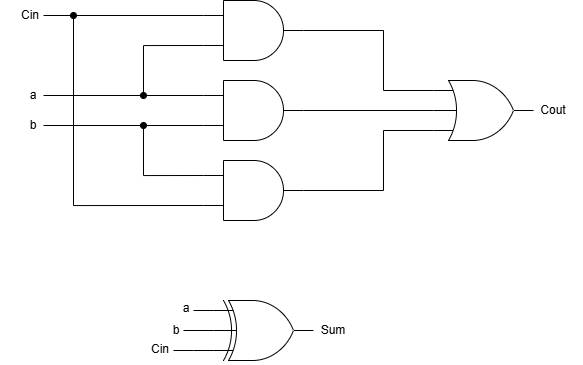

The diagram above was exported from draw.io. Its source (the exported page's mxGraphModel, read from the mxfile embedded in the PNG):
<mxGraphModel dx="1226" dy="736" grid="1" gridSize="10" guides="1" tooltips="1" connect="1" arrows="1" fold="1" page="1" pageScale="1" pageWidth="850" pageHeight="1100" math="0" shadow="0">
  <root>
    <mxCell id="0" />
    <mxCell id="1" parent="0" />
    <mxCell id="rAiw9rDR62GKQouXWlSu-2" edge="1" parent="1" source="rAiw9rDR62GKQouXWlSu-1" style="edgeStyle=orthogonalEdgeStyle;rounded=0;orthogonalLoop=1;jettySize=auto;html=1;exitX=1;exitY=0.5;exitDx=0;exitDy=0;exitPerimeter=0;endArrow=none;endFill=0;">
      <mxGeometry relative="1" as="geometry">
        <mxPoint x="560" y="390" as="targetPoint" />
      </mxGeometry>
    </mxCell>
    <mxCell id="rAiw9rDR62GKQouXWlSu-13" edge="1" parent="1" source="rAiw9rDR62GKQouXWlSu-1" style="edgeStyle=orthogonalEdgeStyle;rounded=0;orthogonalLoop=1;jettySize=auto;html=1;exitX=0;exitY=0.25;exitDx=0;exitDy=0;exitPerimeter=0;endArrow=oval;endFill=1;">
      <mxGeometry relative="1" as="geometry">
        <mxPoint x="250" y="315" as="targetPoint" />
      </mxGeometry>
    </mxCell>
    <mxCell id="rAiw9rDR62GKQouXWlSu-17" edge="1" parent="1" source="rAiw9rDR62GKQouXWlSu-1" style="edgeStyle=orthogonalEdgeStyle;rounded=0;orthogonalLoop=1;jettySize=auto;html=1;exitX=0;exitY=0.75;exitDx=0;exitDy=0;exitPerimeter=0;endArrow=oval;endFill=1;">
      <mxGeometry relative="1" as="geometry">
        <mxPoint x="320" y="395" as="targetPoint" />
      </mxGeometry>
    </mxCell>
    <mxCell id="rAiw9rDR62GKQouXWlSu-1" parent="1" style="verticalLabelPosition=bottom;shadow=0;dashed=0;align=center;html=1;verticalAlign=top;shape=mxgraph.electrical.logic_gates.logic_gate;operation=and;" value="" vertex="1">
      <mxGeometry height="60" width="100" x="380" y="300" as="geometry" />
    </mxCell>
    <mxCell id="rAiw9rDR62GKQouXWlSu-7" edge="1" parent="1" source="rAiw9rDR62GKQouXWlSu-4" style="rounded=0;orthogonalLoop=1;jettySize=auto;html=1;exitX=0;exitY=0.16666666666666666;exitDx=0;exitDy=0;exitPerimeter=0;endArrow=none;endFill=0;">
      <mxGeometry relative="1" as="geometry">
        <mxPoint x="560" y="390" as="targetPoint" />
      </mxGeometry>
    </mxCell>
    <mxCell id="rAiw9rDR62GKQouXWlSu-8" edge="1" parent="1" source="rAiw9rDR62GKQouXWlSu-4" style="edgeStyle=orthogonalEdgeStyle;rounded=0;orthogonalLoop=1;jettySize=auto;html=1;exitX=0;exitY=0.8333333333333333;exitDx=0;exitDy=0;exitPerimeter=0;endArrow=none;endFill=0;">
      <mxGeometry relative="1" as="geometry">
        <mxPoint x="560" y="490" as="targetPoint" />
      </mxGeometry>
    </mxCell>
    <mxCell id="rAiw9rDR62GKQouXWlSu-4" parent="1" style="verticalLabelPosition=bottom;shadow=0;dashed=0;align=center;html=1;verticalAlign=top;shape=mxgraph.electrical.logic_gates.logic_gate;operation=or;numInputs=3;" value="" vertex="1">
      <mxGeometry height="60" width="100" x="610" y="380" as="geometry" />
    </mxCell>
    <mxCell id="rAiw9rDR62GKQouXWlSu-10" edge="1" parent="1" source="rAiw9rDR62GKQouXWlSu-9" style="edgeStyle=orthogonalEdgeStyle;rounded=0;orthogonalLoop=1;jettySize=auto;html=1;exitX=1;exitY=0.5;exitDx=0;exitDy=0;exitPerimeter=0;endArrow=none;endFill=0;">
      <mxGeometry relative="1" as="geometry">
        <mxPoint x="560" y="490" as="targetPoint" />
      </mxGeometry>
    </mxCell>
    <mxCell id="rAiw9rDR62GKQouXWlSu-14" edge="1" parent="1" source="rAiw9rDR62GKQouXWlSu-9" style="edgeStyle=orthogonalEdgeStyle;rounded=0;orthogonalLoop=1;jettySize=auto;html=1;exitX=0;exitY=0.75;exitDx=0;exitDy=0;exitPerimeter=0;endArrow=none;endFill=0;">
      <mxGeometry relative="1" as="geometry">
        <mxPoint x="250" y="312" as="targetPoint" />
      </mxGeometry>
    </mxCell>
    <mxCell id="rAiw9rDR62GKQouXWlSu-18" edge="1" parent="1" source="rAiw9rDR62GKQouXWlSu-9" style="edgeStyle=orthogonalEdgeStyle;rounded=0;orthogonalLoop=1;jettySize=auto;html=1;exitX=0;exitY=0.25;exitDx=0;exitDy=0;exitPerimeter=0;endArrow=oval;endFill=1;">
      <mxGeometry relative="1" as="geometry">
        <mxPoint x="320" y="425" as="targetPoint" />
      </mxGeometry>
    </mxCell>
    <mxCell id="rAiw9rDR62GKQouXWlSu-9" parent="1" style="verticalLabelPosition=bottom;shadow=0;dashed=0;align=center;html=1;verticalAlign=top;shape=mxgraph.electrical.logic_gates.logic_gate;operation=and;" value="" vertex="1">
      <mxGeometry height="60" width="100" x="380" y="460" as="geometry" />
    </mxCell>
    <mxCell id="rAiw9rDR62GKQouXWlSu-15" edge="1" parent="1" source="rAiw9rDR62GKQouXWlSu-11" style="edgeStyle=orthogonalEdgeStyle;rounded=0;orthogonalLoop=1;jettySize=auto;html=1;exitX=0;exitY=0.25;exitDx=0;exitDy=0;exitPerimeter=0;endArrow=none;endFill=0;">
      <mxGeometry relative="1" as="geometry">
        <mxPoint x="220" y="395" as="targetPoint" />
      </mxGeometry>
    </mxCell>
    <mxCell id="rAiw9rDR62GKQouXWlSu-16" edge="1" parent="1" source="rAiw9rDR62GKQouXWlSu-11" style="edgeStyle=orthogonalEdgeStyle;rounded=0;orthogonalLoop=1;jettySize=auto;html=1;exitX=0;exitY=0.75;exitDx=0;exitDy=0;exitPerimeter=0;endArrow=none;endFill=0;">
      <mxGeometry relative="1" as="geometry">
        <mxPoint x="220" y="425" as="targetPoint" />
      </mxGeometry>
    </mxCell>
    <mxCell id="rAiw9rDR62GKQouXWlSu-11" parent="1" style="verticalLabelPosition=bottom;shadow=0;dashed=0;align=center;html=1;verticalAlign=top;shape=mxgraph.electrical.logic_gates.logic_gate;operation=and;" value="" vertex="1">
      <mxGeometry height="60" width="100" x="380" y="380" as="geometry" />
    </mxCell>
    <mxCell id="rAiw9rDR62GKQouXWlSu-12" edge="1" parent="1" source="rAiw9rDR62GKQouXWlSu-4" style="edgeStyle=orthogonalEdgeStyle;rounded=0;orthogonalLoop=1;jettySize=auto;html=1;exitX=0;exitY=0.5;exitDx=0;exitDy=0;exitPerimeter=0;entryX=1;entryY=0.5;entryDx=0;entryDy=0;entryPerimeter=0;endArrow=none;endFill=0;" target="rAiw9rDR62GKQouXWlSu-11">
      <mxGeometry relative="1" as="geometry" />
    </mxCell>
    <mxCell id="rAiw9rDR62GKQouXWlSu-20" edge="1" parent="1" source="rAiw9rDR62GKQouXWlSu-19" style="edgeStyle=orthogonalEdgeStyle;rounded=0;orthogonalLoop=1;jettySize=auto;html=1;exitX=0;exitY=0.16666666666666666;exitDx=0;exitDy=0;exitPerimeter=0;endArrow=none;endFill=0;">
      <mxGeometry relative="1" as="geometry">
        <mxPoint x="370" y="610" as="targetPoint" />
      </mxGeometry>
    </mxCell>
    <mxCell id="rAiw9rDR62GKQouXWlSu-21" edge="1" parent="1" source="rAiw9rDR62GKQouXWlSu-19" style="edgeStyle=orthogonalEdgeStyle;rounded=0;orthogonalLoop=1;jettySize=auto;html=1;exitX=0;exitY=0.5;exitDx=0;exitDy=0;exitPerimeter=0;endArrow=none;endFill=0;">
      <mxGeometry relative="1" as="geometry">
        <mxPoint x="360" y="630.1754385964912" as="targetPoint" />
      </mxGeometry>
    </mxCell>
    <mxCell id="rAiw9rDR62GKQouXWlSu-22" edge="1" parent="1" source="rAiw9rDR62GKQouXWlSu-19" style="edgeStyle=orthogonalEdgeStyle;rounded=0;orthogonalLoop=1;jettySize=auto;html=1;exitX=0;exitY=0.8333333333333333;exitDx=0;exitDy=0;exitPerimeter=0;endArrow=none;endFill=0;">
      <mxGeometry relative="1" as="geometry">
        <mxPoint x="350" y="650" as="targetPoint" />
      </mxGeometry>
    </mxCell>
    <mxCell id="rAiw9rDR62GKQouXWlSu-19" parent="1" style="verticalLabelPosition=bottom;shadow=0;dashed=0;align=center;html=1;verticalAlign=top;shape=mxgraph.electrical.logic_gates.logic_gate;operation=xor;numInputs=3;" value="" vertex="1">
      <mxGeometry height="60" width="100" x="390" y="600" as="geometry" />
    </mxCell>
    <mxCell id="rAiw9rDR62GKQouXWlSu-23" edge="1" parent="1" style="endArrow=none;html=1;rounded=0;" value="">
      <mxGeometry height="50" relative="1" width="50" as="geometry">
        <mxPoint x="220" y="315" as="sourcePoint" />
        <mxPoint x="247" y="315" as="targetPoint" />
      </mxGeometry>
    </mxCell>
    <mxCell id="rAiw9rDR62GKQouXWlSu-24" parent="1" style="text;html=1;whiteSpace=wrap;strokeColor=none;fillColor=none;align=center;verticalAlign=middle;rounded=0;" value="a" vertex="1">
      <mxGeometry height="30" width="60" x="180" y="380" as="geometry" />
    </mxCell>
    <mxCell id="rAiw9rDR62GKQouXWlSu-25" parent="1" style="text;html=1;whiteSpace=wrap;strokeColor=none;fillColor=none;align=center;verticalAlign=middle;rounded=0;" value="b" vertex="1">
      <mxGeometry height="30" width="60" x="180" y="410" as="geometry" />
    </mxCell>
    <mxCell id="rAiw9rDR62GKQouXWlSu-26" parent="1" style="text;html=1;whiteSpace=wrap;strokeColor=none;fillColor=none;align=center;verticalAlign=middle;rounded=0;" value="Cin" vertex="1">
      <mxGeometry height="30" width="60" x="177" y="300" as="geometry" />
    </mxCell>
    <mxCell id="rAiw9rDR62GKQouXWlSu-27" parent="1" style="text;html=1;whiteSpace=wrap;strokeColor=none;fillColor=none;align=center;verticalAlign=middle;rounded=0;" value="Cout" vertex="1">
      <mxGeometry height="30" width="60" x="700" y="395" as="geometry" />
    </mxCell>
    <mxCell id="rAiw9rDR62GKQouXWlSu-28" parent="1" style="text;html=1;whiteSpace=wrap;strokeColor=none;fillColor=none;align=center;verticalAlign=middle;rounded=0;" value="a" vertex="1">
      <mxGeometry height="30" width="60" x="333" y="593" as="geometry" />
    </mxCell>
    <mxCell id="rAiw9rDR62GKQouXWlSu-29" parent="1" style="text;html=1;whiteSpace=wrap;strokeColor=none;fillColor=none;align=center;verticalAlign=middle;rounded=0;" value="b" vertex="1">
      <mxGeometry height="30" width="60" x="323" y="615" as="geometry" />
    </mxCell>
    <mxCell id="rAiw9rDR62GKQouXWlSu-30" parent="1" style="text;html=1;whiteSpace=wrap;strokeColor=none;fillColor=none;align=center;verticalAlign=middle;rounded=0;" value="Cin" vertex="1">
      <mxGeometry height="30" width="60" x="307" y="634" as="geometry" />
    </mxCell>
    <mxCell id="rAiw9rDR62GKQouXWlSu-31" parent="1" style="text;html=1;whiteSpace=wrap;strokeColor=none;fillColor=none;align=center;verticalAlign=middle;rounded=0;" value="Sum" vertex="1">
      <mxGeometry height="30" width="60" x="480" y="615" as="geometry" />
    </mxCell>
  </root>
</mxGraphModel>